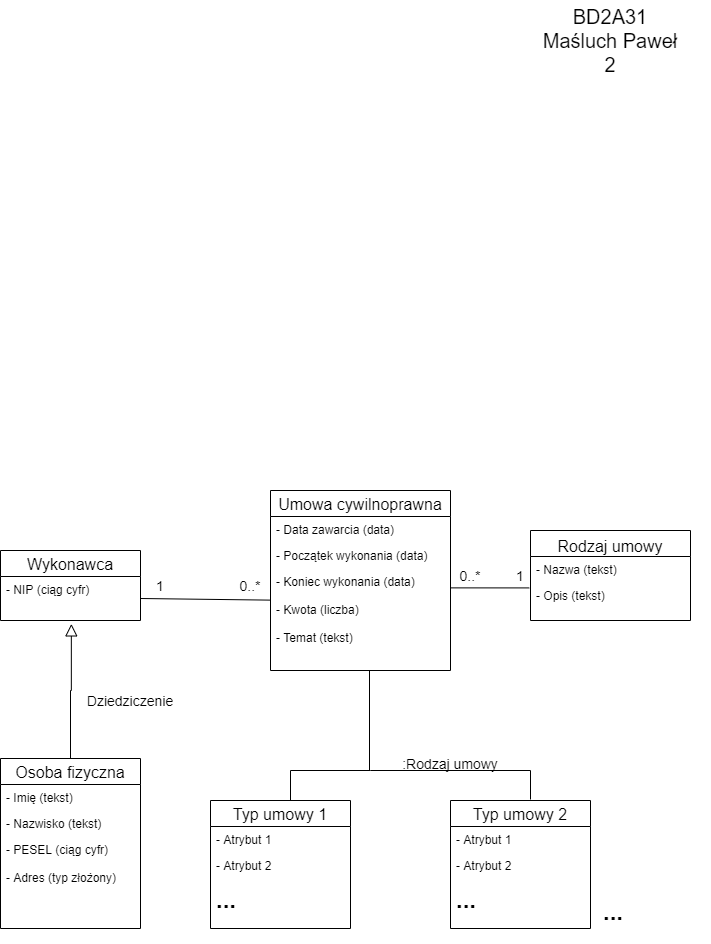

The diagram above was exported from draw.io. Its source (the exported page's mxGraphModel, read from the mxfile embedded in the PNG):
<mxGraphModel dx="1024" dy="566" grid="1" gridSize="10" guides="1" tooltips="1" connect="1" arrows="1" fold="1" page="1" pageScale="1" pageWidth="827" pageHeight="1169" math="0" shadow="0">
  <root>
    <mxCell id="WIyWlLk6GJQsqaUBKTNV-0" />
    <mxCell id="WIyWlLk6GJQsqaUBKTNV-1" parent="WIyWlLk6GJQsqaUBKTNV-0" />
    <mxCell id="zkfFHV4jXpPFQw0GAbJ--17" value="Rodzaj umowy" style="swimlane;fontStyle=0;align=center;verticalAlign=top;childLayout=stackLayout;horizontal=1;startSize=26;horizontalStack=0;resizeParent=1;resizeLast=0;collapsible=1;marginBottom=0;rounded=0;shadow=0;strokeWidth=1;fontSize=16;" parent="WIyWlLk6GJQsqaUBKTNV-1" vertex="1">
      <mxGeometry x="610" y="580" width="160" height="90" as="geometry">
        <mxRectangle x="550" y="140" width="160" height="26" as="alternateBounds" />
      </mxGeometry>
    </mxCell>
    <mxCell id="zkfFHV4jXpPFQw0GAbJ--18" value="- Nazwa (tekst)" style="text;align=left;verticalAlign=top;spacingLeft=4;spacingRight=4;overflow=hidden;rotatable=0;points=[[0,0.5],[1,0.5]];portConstraint=eastwest;" parent="zkfFHV4jXpPFQw0GAbJ--17" vertex="1">
      <mxGeometry y="26" width="160" height="26" as="geometry" />
    </mxCell>
    <mxCell id="zkfFHV4jXpPFQw0GAbJ--19" value="- Opis (tekst)" style="text;align=left;verticalAlign=top;spacingLeft=4;spacingRight=4;overflow=hidden;rotatable=0;points=[[0,0.5],[1,0.5]];portConstraint=eastwest;rounded=0;shadow=0;html=0;" parent="zkfFHV4jXpPFQw0GAbJ--17" vertex="1">
      <mxGeometry y="52" width="160" height="26" as="geometry" />
    </mxCell>
    <mxCell id="fNGP2POyKfIk2T6xzNjS-0" value="Umowa cywilnoprawna" style="swimlane;fontStyle=0;childLayout=stackLayout;horizontal=1;startSize=26;fillColor=none;horizontalStack=0;resizeParent=1;resizeParentMax=0;resizeLast=0;collapsible=1;marginBottom=0;fontSize=16;" vertex="1" parent="WIyWlLk6GJQsqaUBKTNV-1">
      <mxGeometry x="350" y="540" width="180" height="180" as="geometry" />
    </mxCell>
    <mxCell id="fNGP2POyKfIk2T6xzNjS-1" value="- Data zawarcia (data)" style="text;strokeColor=none;fillColor=none;align=left;verticalAlign=top;spacingLeft=4;spacingRight=4;overflow=hidden;rotatable=0;points=[[0,0.5],[1,0.5]];portConstraint=eastwest;" vertex="1" parent="fNGP2POyKfIk2T6xzNjS-0">
      <mxGeometry y="26" width="180" height="26" as="geometry" />
    </mxCell>
    <mxCell id="fNGP2POyKfIk2T6xzNjS-2" value="- Początek wykonania (data)" style="text;strokeColor=none;fillColor=none;align=left;verticalAlign=top;spacingLeft=4;spacingRight=4;overflow=hidden;rotatable=0;points=[[0,0.5],[1,0.5]];portConstraint=eastwest;" vertex="1" parent="fNGP2POyKfIk2T6xzNjS-0">
      <mxGeometry y="52" width="180" height="26" as="geometry" />
    </mxCell>
    <mxCell id="fNGP2POyKfIk2T6xzNjS-3" value="- Koniec wykonania (data)&#10;&#10;- Kwota (liczba)&#10;&#10;- Temat (tekst)" style="text;strokeColor=none;fillColor=none;align=left;verticalAlign=top;spacingLeft=4;spacingRight=4;overflow=hidden;rotatable=0;points=[[0,0.5],[1,0.5]];portConstraint=eastwest;" vertex="1" parent="fNGP2POyKfIk2T6xzNjS-0">
      <mxGeometry y="78" width="180" height="102" as="geometry" />
    </mxCell>
    <mxCell id="fNGP2POyKfIk2T6xzNjS-5" value="Wykonawca" style="swimlane;fontStyle=0;childLayout=stackLayout;horizontal=1;startSize=26;fillColor=none;horizontalStack=0;resizeParent=1;resizeParentMax=0;resizeLast=0;collapsible=1;marginBottom=0;fontSize=16;" vertex="1" parent="WIyWlLk6GJQsqaUBKTNV-1">
      <mxGeometry x="80" y="600" width="140" height="70" as="geometry" />
    </mxCell>
    <mxCell id="fNGP2POyKfIk2T6xzNjS-6" value="- NIP (ciąg cyfr)" style="text;strokeColor=none;fillColor=none;align=left;verticalAlign=top;spacingLeft=4;spacingRight=4;overflow=hidden;rotatable=0;points=[[0,0.5],[1,0.5]];portConstraint=eastwest;" vertex="1" parent="fNGP2POyKfIk2T6xzNjS-5">
      <mxGeometry y="26" width="140" height="44" as="geometry" />
    </mxCell>
    <mxCell id="fNGP2POyKfIk2T6xzNjS-9" value="Osoba fizyczna" style="swimlane;fontStyle=0;childLayout=stackLayout;horizontal=1;startSize=26;fillColor=none;horizontalStack=0;resizeParent=1;resizeParentMax=0;resizeLast=0;collapsible=1;marginBottom=0;fontSize=16;" vertex="1" parent="WIyWlLk6GJQsqaUBKTNV-1">
      <mxGeometry x="80" y="808" width="140" height="170" as="geometry" />
    </mxCell>
    <mxCell id="fNGP2POyKfIk2T6xzNjS-10" value="- Imię (tekst)" style="text;strokeColor=none;fillColor=none;align=left;verticalAlign=top;spacingLeft=4;spacingRight=4;overflow=hidden;rotatable=0;points=[[0,0.5],[1,0.5]];portConstraint=eastwest;" vertex="1" parent="fNGP2POyKfIk2T6xzNjS-9">
      <mxGeometry y="26" width="140" height="26" as="geometry" />
    </mxCell>
    <mxCell id="fNGP2POyKfIk2T6xzNjS-11" value="- Nazwisko (tekst)" style="text;strokeColor=none;fillColor=none;align=left;verticalAlign=top;spacingLeft=4;spacingRight=4;overflow=hidden;rotatable=0;points=[[0,0.5],[1,0.5]];portConstraint=eastwest;" vertex="1" parent="fNGP2POyKfIk2T6xzNjS-9">
      <mxGeometry y="52" width="140" height="26" as="geometry" />
    </mxCell>
    <mxCell id="fNGP2POyKfIk2T6xzNjS-12" value="- PESEL (ciąg cyfr)&#10;&#10;- Adres (typ złożony)" style="text;strokeColor=none;fillColor=none;align=left;verticalAlign=top;spacingLeft=4;spacingRight=4;overflow=hidden;rotatable=0;points=[[0,0.5],[1,0.5]];portConstraint=eastwest;" vertex="1" parent="fNGP2POyKfIk2T6xzNjS-9">
      <mxGeometry y="78" width="140" height="92" as="geometry" />
    </mxCell>
    <mxCell id="fNGP2POyKfIk2T6xzNjS-13" value="Typ umowy 1" style="swimlane;fontStyle=0;childLayout=stackLayout;horizontal=1;startSize=26;fillColor=none;horizontalStack=0;resizeParent=1;resizeParentMax=0;resizeLast=0;collapsible=1;marginBottom=0;fontSize=16;" vertex="1" parent="WIyWlLk6GJQsqaUBKTNV-1">
      <mxGeometry x="290" y="850" width="140" height="128" as="geometry" />
    </mxCell>
    <mxCell id="fNGP2POyKfIk2T6xzNjS-14" value="- Atrybut 1" style="text;strokeColor=none;fillColor=none;align=left;verticalAlign=top;spacingLeft=4;spacingRight=4;overflow=hidden;rotatable=0;points=[[0,0.5],[1,0.5]];portConstraint=eastwest;" vertex="1" parent="fNGP2POyKfIk2T6xzNjS-13">
      <mxGeometry y="26" width="140" height="26" as="geometry" />
    </mxCell>
    <mxCell id="fNGP2POyKfIk2T6xzNjS-15" value="- Atrybut 2" style="text;strokeColor=none;fillColor=none;align=left;verticalAlign=top;spacingLeft=4;spacingRight=4;overflow=hidden;rotatable=0;points=[[0,0.5],[1,0.5]];portConstraint=eastwest;" vertex="1" parent="fNGP2POyKfIk2T6xzNjS-13">
      <mxGeometry y="52" width="140" height="26" as="geometry" />
    </mxCell>
    <mxCell id="fNGP2POyKfIk2T6xzNjS-16" value="..." style="text;strokeColor=none;fillColor=none;align=left;verticalAlign=top;spacingLeft=4;spacingRight=4;overflow=hidden;rotatable=0;points=[[0,0.5],[1,0.5]];portConstraint=eastwest;fontStyle=1;fontSize=24;" vertex="1" parent="fNGP2POyKfIk2T6xzNjS-13">
      <mxGeometry y="78" width="140" height="50" as="geometry" />
    </mxCell>
    <mxCell id="fNGP2POyKfIk2T6xzNjS-17" value="Typ umowy 2" style="swimlane;fontStyle=0;childLayout=stackLayout;horizontal=1;startSize=26;fillColor=none;horizontalStack=0;resizeParent=1;resizeParentMax=0;resizeLast=0;collapsible=1;marginBottom=0;fontSize=16;" vertex="1" parent="WIyWlLk6GJQsqaUBKTNV-1">
      <mxGeometry x="530" y="850" width="140" height="128" as="geometry" />
    </mxCell>
    <mxCell id="fNGP2POyKfIk2T6xzNjS-18" value="- Atrybut 1" style="text;strokeColor=none;fillColor=none;align=left;verticalAlign=top;spacingLeft=4;spacingRight=4;overflow=hidden;rotatable=0;points=[[0,0.5],[1,0.5]];portConstraint=eastwest;" vertex="1" parent="fNGP2POyKfIk2T6xzNjS-17">
      <mxGeometry y="26" width="140" height="26" as="geometry" />
    </mxCell>
    <mxCell id="fNGP2POyKfIk2T6xzNjS-19" value="- Atrybut 2" style="text;strokeColor=none;fillColor=none;align=left;verticalAlign=top;spacingLeft=4;spacingRight=4;overflow=hidden;rotatable=0;points=[[0,0.5],[1,0.5]];portConstraint=eastwest;" vertex="1" parent="fNGP2POyKfIk2T6xzNjS-17">
      <mxGeometry y="52" width="140" height="26" as="geometry" />
    </mxCell>
    <mxCell id="fNGP2POyKfIk2T6xzNjS-20" value="..." style="text;strokeColor=none;fillColor=none;align=left;verticalAlign=top;spacingLeft=4;spacingRight=4;overflow=hidden;rotatable=0;points=[[0,0.5],[1,0.5]];portConstraint=eastwest;fontStyle=1;fontSize=24;" vertex="1" parent="fNGP2POyKfIk2T6xzNjS-17">
      <mxGeometry y="78" width="140" height="50" as="geometry" />
    </mxCell>
    <mxCell id="fNGP2POyKfIk2T6xzNjS-21" value="" style="endArrow=none;html=1;fontSize=24;entryX=-0.008;entryY=1.208;entryDx=0;entryDy=0;entryPerimeter=0;exitX=0.998;exitY=0.19;exitDx=0;exitDy=0;exitPerimeter=0;" edge="1" parent="WIyWlLk6GJQsqaUBKTNV-1" source="fNGP2POyKfIk2T6xzNjS-3" target="zkfFHV4jXpPFQw0GAbJ--18">
      <mxGeometry width="50" height="50" relative="1" as="geometry">
        <mxPoint x="400" y="740" as="sourcePoint" />
        <mxPoint x="450" y="690" as="targetPoint" />
      </mxGeometry>
    </mxCell>
    <mxCell id="fNGP2POyKfIk2T6xzNjS-22" value="" style="endArrow=block;endSize=10;endFill=0;shadow=0;strokeWidth=1;rounded=0;edgeStyle=elbowEdgeStyle;elbow=vertical;exitX=0.5;exitY=0;exitDx=0;exitDy=0;entryX=0.506;entryY=1.077;entryDx=0;entryDy=0;entryPerimeter=0;" edge="1" parent="WIyWlLk6GJQsqaUBKTNV-1" source="fNGP2POyKfIk2T6xzNjS-9" target="fNGP2POyKfIk2T6xzNjS-6">
      <mxGeometry width="160" relative="1" as="geometry">
        <mxPoint x="180" y="760" as="sourcePoint" />
        <mxPoint x="190" y="700" as="targetPoint" />
        <Array as="points">
          <mxPoint x="180" y="740" />
        </Array>
      </mxGeometry>
    </mxCell>
    <mxCell id="fNGP2POyKfIk2T6xzNjS-24" value="" style="endArrow=none;html=1;fontSize=24;entryX=-0.002;entryY=0.31;entryDx=0;entryDy=0;entryPerimeter=0;exitX=1;exitY=0.5;exitDx=0;exitDy=0;" edge="1" parent="WIyWlLk6GJQsqaUBKTNV-1" source="fNGP2POyKfIk2T6xzNjS-6" target="fNGP2POyKfIk2T6xzNjS-3">
      <mxGeometry width="50" height="50" relative="1" as="geometry">
        <mxPoint x="250" y="650" as="sourcePoint" />
        <mxPoint x="350" y="651" as="targetPoint" />
      </mxGeometry>
    </mxCell>
    <mxCell id="fNGP2POyKfIk2T6xzNjS-26" value="" style="endArrow=none;html=1;fontSize=24;" edge="1" parent="WIyWlLk6GJQsqaUBKTNV-1">
      <mxGeometry width="50" height="50" relative="1" as="geometry">
        <mxPoint x="449" y="820" as="sourcePoint" />
        <mxPoint x="449" y="720" as="targetPoint" />
      </mxGeometry>
    </mxCell>
    <mxCell id="fNGP2POyKfIk2T6xzNjS-27" value="" style="endArrow=none;html=1;fontSize=24;" edge="1" parent="WIyWlLk6GJQsqaUBKTNV-1">
      <mxGeometry width="50" height="50" relative="1" as="geometry">
        <mxPoint x="370" y="820" as="sourcePoint" />
        <mxPoint x="450" y="820" as="targetPoint" />
      </mxGeometry>
    </mxCell>
    <mxCell id="fNGP2POyKfIk2T6xzNjS-28" value="" style="endArrow=none;html=1;fontSize=24;" edge="1" parent="WIyWlLk6GJQsqaUBKTNV-1">
      <mxGeometry width="50" height="50" relative="1" as="geometry">
        <mxPoint x="370" y="850" as="sourcePoint" />
        <mxPoint x="370" y="820" as="targetPoint" />
      </mxGeometry>
    </mxCell>
    <mxCell id="fNGP2POyKfIk2T6xzNjS-29" value="" style="endArrow=none;html=1;fontSize=24;" edge="1" parent="WIyWlLk6GJQsqaUBKTNV-1">
      <mxGeometry width="50" height="50" relative="1" as="geometry">
        <mxPoint x="610" y="820" as="sourcePoint" />
        <mxPoint x="450" y="820" as="targetPoint" />
      </mxGeometry>
    </mxCell>
    <mxCell id="fNGP2POyKfIk2T6xzNjS-30" value="" style="endArrow=none;html=1;fontSize=24;" edge="1" parent="WIyWlLk6GJQsqaUBKTNV-1">
      <mxGeometry width="50" height="50" relative="1" as="geometry">
        <mxPoint x="610" y="849" as="sourcePoint" />
        <mxPoint x="610" y="820" as="targetPoint" />
      </mxGeometry>
    </mxCell>
    <mxCell id="fNGP2POyKfIk2T6xzNjS-31" value="..." style="text;strokeColor=none;fillColor=none;align=left;verticalAlign=top;spacingLeft=4;spacingRight=4;overflow=hidden;rotatable=0;points=[[0,0.5],[1,0.5]];portConstraint=eastwest;fontStyle=1;fontSize=24;" vertex="1" parent="WIyWlLk6GJQsqaUBKTNV-1">
      <mxGeometry x="677" y="940" width="33" height="50" as="geometry" />
    </mxCell>
    <mxCell id="fNGP2POyKfIk2T6xzNjS-32" value="&lt;font style=&quot;font-size: 14px&quot;&gt;:Rodzaj umowy&lt;/font&gt;" style="text;html=1;strokeColor=none;fillColor=none;align=center;verticalAlign=middle;whiteSpace=wrap;rounded=0;fontSize=24;" vertex="1" parent="WIyWlLk6GJQsqaUBKTNV-1">
      <mxGeometry x="460" y="800" width="140" height="20" as="geometry" />
    </mxCell>
    <mxCell id="fNGP2POyKfIk2T6xzNjS-33" value="&lt;font style=&quot;font-size: 14px&quot;&gt;1&lt;/font&gt;" style="text;html=1;strokeColor=none;fillColor=none;align=center;verticalAlign=middle;whiteSpace=wrap;rounded=0;fontSize=16;" vertex="1" parent="WIyWlLk6GJQsqaUBKTNV-1">
      <mxGeometry x="220" y="625" width="40" height="20" as="geometry" />
    </mxCell>
    <mxCell id="fNGP2POyKfIk2T6xzNjS-34" value="&lt;font style=&quot;font-size: 14px&quot;&gt;0..*&lt;/font&gt;" style="text;html=1;strokeColor=none;fillColor=none;align=center;verticalAlign=middle;whiteSpace=wrap;rounded=0;fontSize=16;" vertex="1" parent="WIyWlLk6GJQsqaUBKTNV-1">
      <mxGeometry x="310" y="625" width="40" height="20" as="geometry" />
    </mxCell>
    <mxCell id="fNGP2POyKfIk2T6xzNjS-35" value="&lt;font style=&quot;font-size: 14px&quot;&gt;0..*&lt;/font&gt;" style="text;html=1;strokeColor=none;fillColor=none;align=center;verticalAlign=middle;whiteSpace=wrap;rounded=0;fontSize=16;" vertex="1" parent="WIyWlLk6GJQsqaUBKTNV-1">
      <mxGeometry x="530" y="615" width="40" height="20" as="geometry" />
    </mxCell>
    <mxCell id="fNGP2POyKfIk2T6xzNjS-36" value="&lt;font style=&quot;font-size: 14px&quot;&gt;1&lt;/font&gt;" style="text;html=1;strokeColor=none;fillColor=none;align=center;verticalAlign=middle;whiteSpace=wrap;rounded=0;fontSize=16;" vertex="1" parent="WIyWlLk6GJQsqaUBKTNV-1">
      <mxGeometry x="580" y="615" width="40" height="20" as="geometry" />
    </mxCell>
    <mxCell id="fNGP2POyKfIk2T6xzNjS-37" value="&lt;font style=&quot;font-size: 14px&quot;&gt;Dziedziczenie&lt;/font&gt;" style="text;html=1;strokeColor=none;fillColor=none;align=center;verticalAlign=middle;whiteSpace=wrap;rounded=0;fontSize=16;" vertex="1" parent="WIyWlLk6GJQsqaUBKTNV-1">
      <mxGeometry x="160" y="740" width="100" height="20" as="geometry" />
    </mxCell>
    <mxCell id="fNGP2POyKfIk2T6xzNjS-38" value="&lt;font style=&quot;font-size: 20px&quot;&gt;BD2A31&lt;br&gt;Maśluch Paweł&lt;br&gt;2&lt;br&gt;&lt;/font&gt;" style="text;html=1;strokeColor=none;fillColor=none;align=center;verticalAlign=middle;whiteSpace=wrap;rounded=0;fontSize=16;" vertex="1" parent="WIyWlLk6GJQsqaUBKTNV-1">
      <mxGeometry x="590" y="50" width="200" height="80" as="geometry" />
    </mxCell>
  </root>
</mxGraphModel>